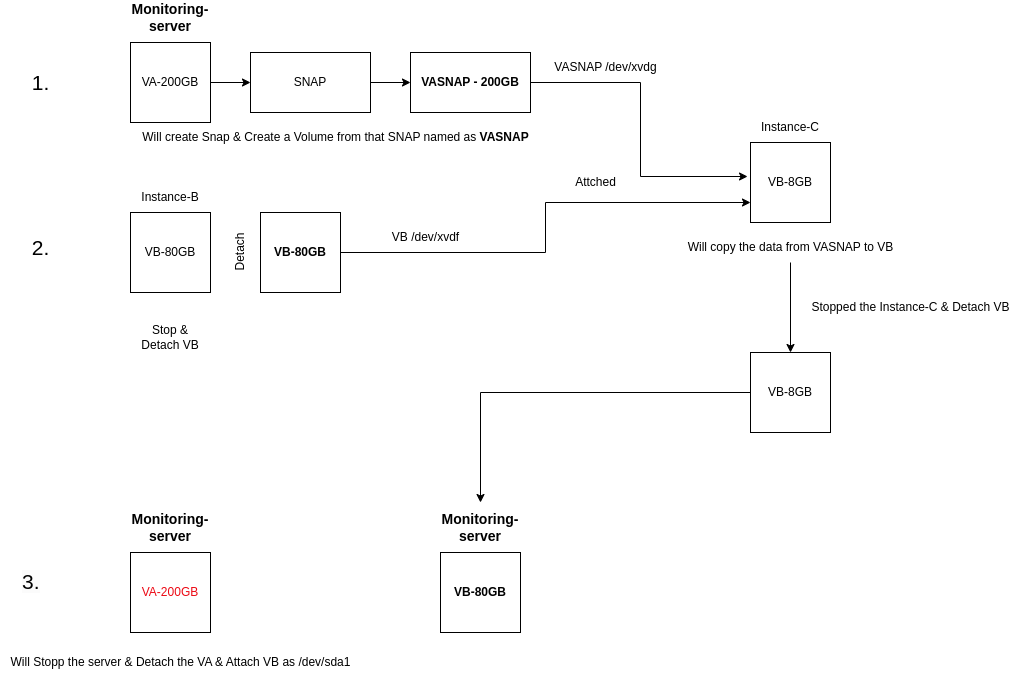

The diagram above was exported from draw.io. Its source (the exported page's mxGraphModel, read from the mxfile embedded in the PNG):
<mxGraphModel dx="2210" dy="775" grid="1" gridSize="10" guides="1" tooltips="1" connect="1" arrows="1" fold="1" page="1" pageScale="1" pageWidth="850" pageHeight="1100" math="0" shadow="0">
  <root>
    <mxCell id="0" />
    <mxCell id="1" parent="0" />
    <mxCell id="NAgyvdID7nsUFdBDVU0M-1" value="" style="edgeStyle=orthogonalEdgeStyle;rounded=0;orthogonalLoop=1;jettySize=auto;html=1;" edge="1" parent="1" source="NAgyvdID7nsUFdBDVU0M-2" target="NAgyvdID7nsUFdBDVU0M-9">
      <mxGeometry relative="1" as="geometry" />
    </mxCell>
    <mxCell id="NAgyvdID7nsUFdBDVU0M-2" value="VA-200GB" style="whiteSpace=wrap;html=1;aspect=fixed;" vertex="1" parent="1">
      <mxGeometry x="-90" y="170" width="80" height="80" as="geometry" />
    </mxCell>
    <mxCell id="NAgyvdID7nsUFdBDVU0M-3" value="&lt;b&gt;&lt;font style=&quot;font-size: 14px;&quot;&gt;Monitoring-server&lt;/font&gt;&lt;/b&gt;" style="text;html=1;strokeColor=none;fillColor=none;align=center;verticalAlign=middle;whiteSpace=wrap;rounded=0;" vertex="1" parent="1">
      <mxGeometry x="-80" y="130" width="60" height="30" as="geometry" />
    </mxCell>
    <mxCell id="NAgyvdID7nsUFdBDVU0M-4" value="VB-80GB" style="whiteSpace=wrap;html=1;aspect=fixed;" vertex="1" parent="1">
      <mxGeometry x="-90" y="340" width="80" height="80" as="geometry" />
    </mxCell>
    <mxCell id="NAgyvdID7nsUFdBDVU0M-5" value="Instance-B" style="text;html=1;strokeColor=none;fillColor=none;align=center;verticalAlign=middle;whiteSpace=wrap;rounded=0;" vertex="1" parent="1">
      <mxGeometry x="-80" y="310" width="60" height="30" as="geometry" />
    </mxCell>
    <mxCell id="NAgyvdID7nsUFdBDVU0M-6" value="Stop &amp;amp; Detach VB" style="text;html=1;strokeColor=none;fillColor=none;align=center;verticalAlign=middle;whiteSpace=wrap;rounded=0;" vertex="1" parent="1">
      <mxGeometry x="-80" y="450" width="60" height="30" as="geometry" />
    </mxCell>
    <mxCell id="NAgyvdID7nsUFdBDVU0M-7" value="Will create Snap &amp;amp; Create a Volume from that SNAP named as &lt;b&gt;VASNAP&lt;/b&gt;" style="text;html=1;align=center;verticalAlign=middle;resizable=0;points=[];autosize=1;strokeColor=none;fillColor=none;" vertex="1" parent="1">
      <mxGeometry x="-90" y="250" width="410" height="30" as="geometry" />
    </mxCell>
    <mxCell id="NAgyvdID7nsUFdBDVU0M-8" value="" style="edgeStyle=orthogonalEdgeStyle;rounded=0;orthogonalLoop=1;jettySize=auto;html=1;" edge="1" parent="1" source="NAgyvdID7nsUFdBDVU0M-9" target="NAgyvdID7nsUFdBDVU0M-11">
      <mxGeometry relative="1" as="geometry" />
    </mxCell>
    <mxCell id="NAgyvdID7nsUFdBDVU0M-9" value="SNAP" style="whiteSpace=wrap;html=1;" vertex="1" parent="1">
      <mxGeometry x="30" y="180" width="120" height="60" as="geometry" />
    </mxCell>
    <mxCell id="NAgyvdID7nsUFdBDVU0M-10" value="" style="edgeStyle=orthogonalEdgeStyle;rounded=0;orthogonalLoop=1;jettySize=auto;html=1;entryX=-0.037;entryY=0.425;entryDx=0;entryDy=0;entryPerimeter=0;" edge="1" parent="1" source="NAgyvdID7nsUFdBDVU0M-11" target="NAgyvdID7nsUFdBDVU0M-12">
      <mxGeometry relative="1" as="geometry">
        <mxPoint x="410" y="210" as="targetPoint" />
        <Array as="points">
          <mxPoint x="420" y="210" />
          <mxPoint x="420" y="304" />
        </Array>
      </mxGeometry>
    </mxCell>
    <mxCell id="NAgyvdID7nsUFdBDVU0M-11" value="&lt;b&gt;VASNAP - 200GB&lt;/b&gt;" style="whiteSpace=wrap;html=1;" vertex="1" parent="1">
      <mxGeometry x="190" y="180" width="120" height="60" as="geometry" />
    </mxCell>
    <mxCell id="NAgyvdID7nsUFdBDVU0M-12" value="VB-8GB" style="whiteSpace=wrap;html=1;aspect=fixed;" vertex="1" parent="1">
      <mxGeometry x="530" y="270" width="80" height="80" as="geometry" />
    </mxCell>
    <mxCell id="NAgyvdID7nsUFdBDVU0M-13" value="Instance-C" style="text;html=1;strokeColor=none;fillColor=none;align=center;verticalAlign=middle;whiteSpace=wrap;rounded=0;" vertex="1" parent="1">
      <mxGeometry x="530" y="240" width="80" height="30" as="geometry" />
    </mxCell>
    <mxCell id="NAgyvdID7nsUFdBDVU0M-14" style="edgeStyle=orthogonalEdgeStyle;rounded=0;orthogonalLoop=1;jettySize=auto;html=1;entryX=0;entryY=0.75;entryDx=0;entryDy=0;" edge="1" parent="1" source="NAgyvdID7nsUFdBDVU0M-15" target="NAgyvdID7nsUFdBDVU0M-12">
      <mxGeometry relative="1" as="geometry" />
    </mxCell>
    <mxCell id="NAgyvdID7nsUFdBDVU0M-15" value="&lt;b&gt;VB-80GB&lt;/b&gt;" style="whiteSpace=wrap;html=1;aspect=fixed;" vertex="1" parent="1">
      <mxGeometry x="40" y="340" width="80" height="80" as="geometry" />
    </mxCell>
    <mxCell id="NAgyvdID7nsUFdBDVU0M-16" value="VB /dev/xvdf&lt;br&gt;" style="text;html=1;align=center;verticalAlign=middle;resizable=0;points=[];autosize=1;strokeColor=none;fillColor=none;" vertex="1" parent="1">
      <mxGeometry x="160" y="350" width="90" height="30" as="geometry" />
    </mxCell>
    <mxCell id="NAgyvdID7nsUFdBDVU0M-17" value="VASNAP /dev/xvdg" style="text;html=1;align=center;verticalAlign=middle;resizable=0;points=[];autosize=1;strokeColor=none;fillColor=none;" vertex="1" parent="1">
      <mxGeometry x="320" y="180" width="130" height="30" as="geometry" />
    </mxCell>
    <mxCell id="NAgyvdID7nsUFdBDVU0M-18" value="Attched" style="text;html=1;align=center;verticalAlign=middle;resizable=0;points=[];autosize=1;strokeColor=none;fillColor=none;" vertex="1" parent="1">
      <mxGeometry x="345" y="295" width="60" height="30" as="geometry" />
    </mxCell>
    <mxCell id="NAgyvdID7nsUFdBDVU0M-19" value="Detach" style="text;html=1;align=center;verticalAlign=middle;resizable=0;points=[];autosize=1;strokeColor=none;fillColor=none;rotation=-90;" vertex="1" parent="1">
      <mxGeometry x="-10" y="365" width="60" height="30" as="geometry" />
    </mxCell>
    <mxCell id="NAgyvdID7nsUFdBDVU0M-20" value="" style="edgeStyle=orthogonalEdgeStyle;rounded=0;orthogonalLoop=1;jettySize=auto;html=1;" edge="1" parent="1" source="NAgyvdID7nsUFdBDVU0M-21" target="NAgyvdID7nsUFdBDVU0M-23">
      <mxGeometry relative="1" as="geometry" />
    </mxCell>
    <mxCell id="NAgyvdID7nsUFdBDVU0M-21" value="Will copy the data from VASNAP to VB" style="text;html=1;align=center;verticalAlign=middle;resizable=0;points=[];autosize=1;strokeColor=none;fillColor=none;" vertex="1" parent="1">
      <mxGeometry x="455" y="360" width="230" height="30" as="geometry" />
    </mxCell>
    <mxCell id="NAgyvdID7nsUFdBDVU0M-22" style="edgeStyle=orthogonalEdgeStyle;rounded=0;orthogonalLoop=1;jettySize=auto;html=1;" edge="1" parent="1" source="NAgyvdID7nsUFdBDVU0M-23">
      <mxGeometry relative="1" as="geometry">
        <mxPoint x="260" y="630" as="targetPoint" />
      </mxGeometry>
    </mxCell>
    <mxCell id="NAgyvdID7nsUFdBDVU0M-23" value="VB-8GB" style="whiteSpace=wrap;html=1;aspect=fixed;" vertex="1" parent="1">
      <mxGeometry x="530" y="480" width="80" height="80" as="geometry" />
    </mxCell>
    <mxCell id="NAgyvdID7nsUFdBDVU0M-24" value="Stopped the Instance-C &amp;amp; Detach VB" style="text;html=1;align=center;verticalAlign=middle;resizable=0;points=[];autosize=1;strokeColor=none;fillColor=none;" vertex="1" parent="1">
      <mxGeometry x="580" y="420" width="220" height="30" as="geometry" />
    </mxCell>
    <mxCell id="NAgyvdID7nsUFdBDVU0M-25" value="&lt;font color=&quot;#ec0914&quot;&gt;VA-200GB&lt;/font&gt;" style="whiteSpace=wrap;html=1;aspect=fixed;" vertex="1" parent="1">
      <mxGeometry x="-90" y="680" width="80" height="80" as="geometry" />
    </mxCell>
    <mxCell id="NAgyvdID7nsUFdBDVU0M-26" value="&lt;b&gt;&lt;font style=&quot;font-size: 14px;&quot;&gt;Monitoring-server&lt;/font&gt;&lt;/b&gt;" style="text;html=1;strokeColor=none;fillColor=none;align=center;verticalAlign=middle;whiteSpace=wrap;rounded=0;" vertex="1" parent="1">
      <mxGeometry x="-80" y="640" width="60" height="30" as="geometry" />
    </mxCell>
    <mxCell id="NAgyvdID7nsUFdBDVU0M-27" value="Will Stopp the server &amp;amp; Detach the VA &amp;amp; Attach VB as /dev/sda1" style="text;html=1;align=center;verticalAlign=middle;resizable=0;points=[];autosize=1;strokeColor=none;fillColor=none;" vertex="1" parent="1">
      <mxGeometry x="-220" y="775" width="360" height="30" as="geometry" />
    </mxCell>
    <mxCell id="NAgyvdID7nsUFdBDVU0M-28" value="&lt;b&gt;VB-80GB&lt;/b&gt;" style="whiteSpace=wrap;html=1;aspect=fixed;" vertex="1" parent="1">
      <mxGeometry x="220" y="680" width="80" height="80" as="geometry" />
    </mxCell>
    <mxCell id="NAgyvdID7nsUFdBDVU0M-29" value="&lt;b&gt;&lt;font style=&quot;font-size: 14px;&quot;&gt;Monitoring-server&lt;/font&gt;&lt;/b&gt;" style="text;html=1;strokeColor=none;fillColor=none;align=center;verticalAlign=middle;whiteSpace=wrap;rounded=0;" vertex="1" parent="1">
      <mxGeometry x="230" y="640" width="60" height="30" as="geometry" />
    </mxCell>
    <mxCell id="NAgyvdID7nsUFdBDVU0M-32" value="&lt;font style=&quot;font-size: 21px;&quot;&gt;1.&lt;/font&gt;" style="text;html=1;align=center;verticalAlign=middle;resizable=0;points=[];autosize=1;strokeColor=none;fillColor=none;" vertex="1" parent="1">
      <mxGeometry x="-200" y="190" width="40" height="40" as="geometry" />
    </mxCell>
    <mxCell id="NAgyvdID7nsUFdBDVU0M-33" value="&lt;font style=&quot;font-size: 21px;&quot;&gt;2.&lt;/font&gt;" style="text;html=1;align=center;verticalAlign=middle;resizable=0;points=[];autosize=1;strokeColor=none;fillColor=none;" vertex="1" parent="1">
      <mxGeometry x="-200" y="355" width="40" height="40" as="geometry" />
    </mxCell>
    <mxCell id="NAgyvdID7nsUFdBDVU0M-34" value="&lt;span style=&quot;color: rgb(0, 0, 0); font-family: Helvetica; font-size: 21px; font-style: normal; font-variant-ligatures: normal; font-variant-caps: normal; font-weight: 400; letter-spacing: normal; orphans: 2; text-align: center; text-indent: 0px; text-transform: none; widows: 2; word-spacing: 0px; -webkit-text-stroke-width: 0px; background-color: rgb(251, 251, 251); text-decoration-thickness: initial; text-decoration-style: initial; text-decoration-color: initial; float: none; display: inline !important;&quot;&gt;3.&lt;br&gt;&lt;br&gt;&lt;/span&gt;" style="text;whiteSpace=wrap;html=1;" vertex="1" parent="1">
      <mxGeometry x="-200" y="690" width="50" height="50" as="geometry" />
    </mxCell>
  </root>
</mxGraphModel>